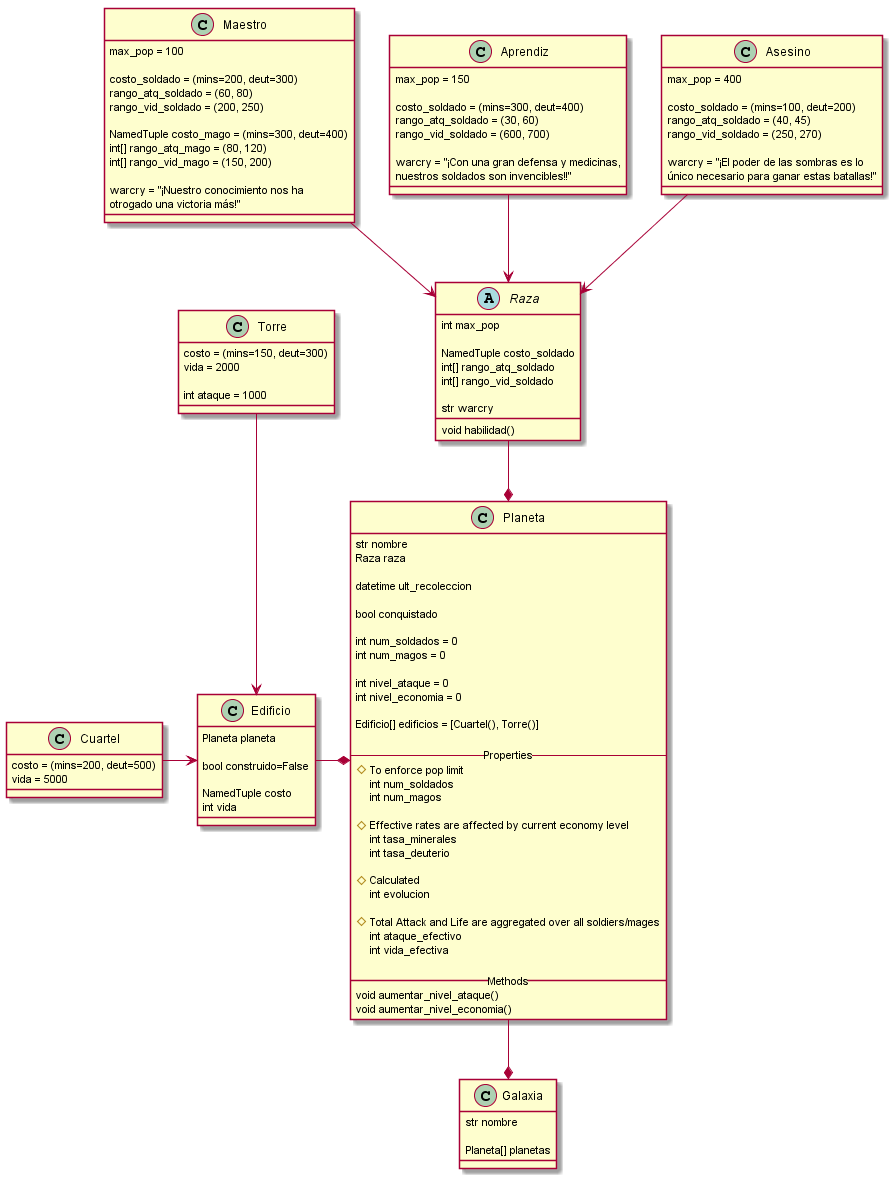

The diagram above was rendered by PlantUML. Its source (embedded in the PNG):
@startuml
class Galaxia{
      str nombre

      Planeta[] planetas
}

Class Planeta{
      str nombre
      Raza raza

      datetime ult_recoleccion

      bool conquistado

      int num_soldados = 0
      int num_magos = 0

      int nivel_ataque = 0
      int nivel_economia = 0

      {field} Edificio[] edificios = [Cuartel(), Torre()]

      -- Properties --
      # To enforce pop limit
      int num_soldados 
      int num_magos 

      # Effective rates are affected by current economy level
      int tasa_minerales
      int tasa_deuterio

      # Calculated
      int evolucion

      # Total Attack and Life are aggregated over all soldiers/mages
      int ataque_efectivo
      int vida_efectiva

      __ Methods __
      void aumentar_nivel_ataque()
      void aumentar_nivel_economia()
}

Planeta --* Galaxia

Class Edificio{
      Planeta planeta

      bool construido=False
      
      NamedTuple costo
      int vida
}

Class Cuartel{
      {field} costo = (mins=200, deut=500)
      vida = 5000
}

class Torre{
      {field} costo = (mins=150, deut=300)
      vida = 2000
      
      int ataque = 1000
}

Torre --> Edificio
Cuartel -> Edificio

Edificio -* Planeta



abstract Class Raza{

	 int max_pop

	 NamedTuple costo_soldado
	 int[] rango_atq_soldado
	 int[] rango_vid_soldado

	 str warcry

	 void habilidad()
}

Class Maestro{
       max_pop = 100
      
      {field} costo_soldado = (mins=200, deut=300)
      {field} rango_atq_soldado = (60, 80)
      {field} rango_vid_soldado = (200, 250)

      {field} NamedTuple costo_mago = (mins=300, deut=400)
      {field} int[] rango_atq_mago = (80, 120)
      {field} int[] rango_vid_mago = (150, 200)

      warcry = "¡Nuestro conocimiento nos ha\notrogado una victoria más!"

}

Class Aprendiz{

      max_pop = 150

      {field} costo_soldado = (mins=300, deut=400)
      {field} rango_atq_soldado = (30, 60)
      {field} rango_vid_soldado = (600, 700)

      warcry = "¡Con una gran defensa y medicinas,\nnuestros soldados son invencibles!!"
}

Class Asesino{
      max_pop = 400

      {field} costo_soldado = (mins=100, deut=200)
      {field} rango_atq_soldado = (40, 45)
      {field} rango_vid_soldado = (250, 270)

      warcry = "¡El poder de las sombras es lo\núnico necesario para ganar estas batallas!"
}	

Maestro --> Raza
Aprendiz --> Raza
Asesino --> Raza

Raza --* Planeta


@enduml